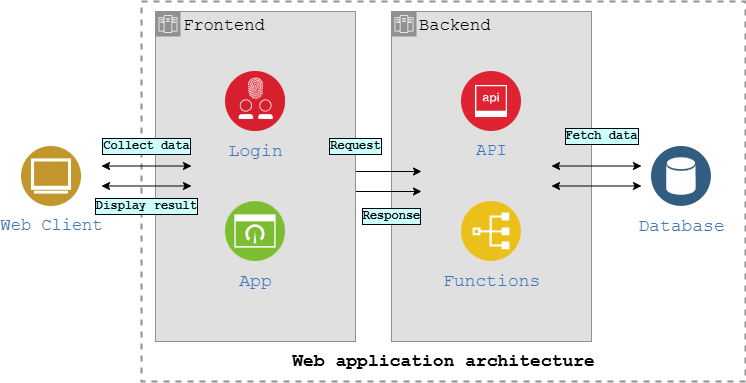

The diagram above was exported from draw.io. Its source (the exported page's mxGraphModel, read from the mxfile embedded in the PNG):
<mxGraphModel dx="989" dy="509" grid="1" gridSize="10" guides="1" tooltips="1" connect="1" arrows="1" fold="1" page="1" pageScale="1" pageWidth="827" pageHeight="1169" math="0" shadow="0">
  <root>
    <mxCell id="0" />
    <mxCell id="1" parent="0" />
    <mxCell id="vyZab9AKdNrv0TTCDvQP-7" value="&lt;font&gt;Backend&lt;/font&gt;" style="shape=mxgraph.ibm.box;prType=zone;fontStyle=0;verticalAlign=top;align=left;spacingLeft=32;spacingTop=4;fillColor=#E0E0E0;rounded=0;whiteSpace=wrap;html=1;strokeColor=#919191;strokeWidth=1;dashed=0;container=1;spacing=-4;collapsible=0;expand=0;recursiveResize=0;fontFamily=Courier New;fontSize=17;" vertex="1" parent="1">
      <mxGeometry x="450" y="130" width="200" height="330" as="geometry" />
    </mxCell>
    <mxCell id="vyZab9AKdNrv0TTCDvQP-5" value="API" style="image;aspect=fixed;perimeter=ellipsePerimeter;html=1;align=center;shadow=0;dashed=0;fontColor=#4277BB;labelBackgroundColor=none;fontSize=17;spacingTop=3;image=img/lib/ibm/security/api_security.svg;fontFamily=Courier New;" vertex="1" parent="vyZab9AKdNrv0TTCDvQP-7">
      <mxGeometry x="70" y="60" width="60" height="60" as="geometry" />
    </mxCell>
    <mxCell id="vyZab9AKdNrv0TTCDvQP-9" value="Functions" style="aspect=fixed;html=1;align=center;shadow=0;dashed=0;fontColor=#4277BB;labelBackgroundColor=none;fontSize=18;spacingTop=3;image=img/lib/ibm/applications/index.svg;fontFamily=Courier New;shape=image;verticalAlign=top;verticalLabelPosition=bottom;perimeter=ellipsePerimeter;" vertex="1" parent="vyZab9AKdNrv0TTCDvQP-7">
      <mxGeometry x="70" y="190" width="60" height="60" as="geometry" />
    </mxCell>
    <mxCell id="vyZab9AKdNrv0TTCDvQP-18" value="" style="html=1;labelBackgroundColor=#ffffff;startArrow=classic;startFill=1;startSize=6;endArrow=classic;endFill=1;endSize=6;jettySize=auto;orthogonalLoop=1;strokeWidth=1;fontSize=14;rounded=0;" edge="1" parent="vyZab9AKdNrv0TTCDvQP-7">
      <mxGeometry width="60" height="60" relative="1" as="geometry">
        <mxPoint x="-60" y="160" as="sourcePoint" />
        <mxPoint x="30" y="160" as="targetPoint" />
      </mxGeometry>
    </mxCell>
    <mxCell id="vyZab9AKdNrv0TTCDvQP-19" value="" style="html=1;labelBackgroundColor=#ffffff;startArrow=classic;startFill=1;startSize=6;endArrow=classic;endFill=1;endSize=6;jettySize=auto;orthogonalLoop=1;strokeWidth=1;fontSize=14;rounded=0;" edge="1" parent="vyZab9AKdNrv0TTCDvQP-7">
      <mxGeometry width="60" height="60" relative="1" as="geometry">
        <mxPoint x="-60" y="180" as="sourcePoint" />
        <mxPoint x="30" y="180" as="targetPoint" />
      </mxGeometry>
    </mxCell>
    <mxCell id="vyZab9AKdNrv0TTCDvQP-27" value="" style="html=1;labelBackgroundColor=#ffffff;startArrow=classic;startFill=1;startSize=6;endArrow=classic;endFill=1;endSize=6;jettySize=auto;orthogonalLoop=1;strokeWidth=1;fontSize=14;rounded=0;" edge="1" parent="vyZab9AKdNrv0TTCDvQP-7">
      <mxGeometry width="60" height="60" relative="1" as="geometry">
        <mxPoint x="160" y="154.5" as="sourcePoint" />
        <mxPoint x="250" y="154.5" as="targetPoint" />
      </mxGeometry>
    </mxCell>
    <mxCell id="vyZab9AKdNrv0TTCDvQP-28" value="" style="html=1;labelBackgroundColor=#ffffff;startArrow=classic;startFill=1;startSize=6;endArrow=classic;endFill=1;endSize=6;jettySize=auto;orthogonalLoop=1;strokeWidth=1;fontSize=14;rounded=0;" edge="1" parent="vyZab9AKdNrv0TTCDvQP-7">
      <mxGeometry width="60" height="60" relative="1" as="geometry">
        <mxPoint x="160" y="174.5" as="sourcePoint" />
        <mxPoint x="250" y="174.5" as="targetPoint" />
      </mxGeometry>
    </mxCell>
    <mxCell id="vyZab9AKdNrv0TTCDvQP-3" value="&lt;font&gt;Frontend&lt;/font&gt;" style="shape=mxgraph.ibm.box;prType=zone;fontStyle=0;verticalAlign=top;align=left;spacingLeft=32;spacingTop=4;fillColor=#E0E0E0;rounded=0;whiteSpace=wrap;html=1;strokeColor=#919191;strokeWidth=1;dashed=0;container=1;spacing=-4;collapsible=0;expand=0;recursiveResize=0;fontFamily=Courier New;fontSize=17;labelBackgroundColor=none;" vertex="1" parent="1">
      <mxGeometry x="214" y="130" width="200" height="330" as="geometry" />
    </mxCell>
    <mxCell id="vyZab9AKdNrv0TTCDvQP-6" value="&lt;font style=&quot;font-size: 18px;&quot;&gt;Login&lt;/font&gt;" style="aspect=fixed;html=1;align=center;shadow=0;dashed=0;fontColor=#4277BB;labelBackgroundColor=none;fontSize=12;spacingTop=3;image=img/lib/ibm/security/identity_access_management.svg;fontFamily=Courier New;shape=image;verticalAlign=top;verticalLabelPosition=bottom;perimeter=ellipsePerimeter;" vertex="1" parent="vyZab9AKdNrv0TTCDvQP-3">
      <mxGeometry x="70" y="60" width="60" height="60" as="geometry" />
    </mxCell>
    <mxCell id="vyZab9AKdNrv0TTCDvQP-14" value="&lt;span style=&quot;font-size: 18px;&quot;&gt;App&lt;/span&gt;" style="aspect=fixed;html=1;align=center;shadow=0;dashed=0;fontColor=#4277BB;labelBackgroundColor=none;fontSize=12;spacingTop=3;image=img/lib/ibm/infrastructure/dashboard.svg;fontFamily=Courier New;shape=image;verticalAlign=top;verticalLabelPosition=bottom;perimeter=ellipsePerimeter;" vertex="1" parent="vyZab9AKdNrv0TTCDvQP-3">
      <mxGeometry x="70" y="190" width="60" height="60" as="geometry" />
    </mxCell>
    <mxCell id="vyZab9AKdNrv0TTCDvQP-20" value="" style="fontStyle=0;verticalAlign=top;align=center;spacingTop=-2;fillColor=none;rounded=0;whiteSpace=wrap;html=1;strokeColor=#919191;strokeWidth=2;dashed=1;container=1;collapsible=0;expand=0;recursiveResize=0;" vertex="1" parent="vyZab9AKdNrv0TTCDvQP-3">
      <mxGeometry x="-14" y="-10" width="604" height="380" as="geometry" />
    </mxCell>
    <mxCell id="vyZab9AKdNrv0TTCDvQP-21" value="&lt;font style=&quot;font-size: 18px;&quot; face=&quot;Courier New&quot;&gt;&lt;b&gt;Web application architecture&lt;/b&gt;&lt;/font&gt;" style="text;html=1;align=center;verticalAlign=middle;resizable=0;points=[];autosize=1;strokeColor=none;fillColor=none;" vertex="1" parent="vyZab9AKdNrv0TTCDvQP-20">
      <mxGeometry x="137" y="340" width="330" height="40" as="geometry" />
    </mxCell>
    <mxCell id="vyZab9AKdNrv0TTCDvQP-32" value="Fetch data" style="text;html=1;align=center;verticalAlign=middle;resizable=0;points=[];autosize=1;strokeColor=none;fillColor=none;fontFamily=Courier New;fontStyle=1;labelBackgroundColor=#CCFFFF;labelBorderColor=default;rotation=0;" vertex="1" parent="vyZab9AKdNrv0TTCDvQP-20">
      <mxGeometry x="410" y="120" width="100" height="30" as="geometry" />
    </mxCell>
    <mxCell id="vyZab9AKdNrv0TTCDvQP-33" value="Request" style="text;html=1;align=center;verticalAlign=middle;resizable=0;points=[];autosize=1;strokeColor=none;fillColor=none;fontFamily=Courier New;fontStyle=1;labelBackgroundColor=#CCFFFF;labelBorderColor=default;" vertex="1" parent="vyZab9AKdNrv0TTCDvQP-20">
      <mxGeometry x="179" y="130" width="70" height="30" as="geometry" />
    </mxCell>
    <mxCell id="vyZab9AKdNrv0TTCDvQP-34" value="&lt;span&gt;Response&lt;/span&gt;" style="text;html=1;align=center;verticalAlign=middle;resizable=0;points=[];autosize=1;strokeColor=none;fillColor=none;fontFamily=Courier New;fontStyle=1;labelBackgroundColor=#CCFFFF;labelBorderColor=default;" vertex="1" parent="vyZab9AKdNrv0TTCDvQP-20">
      <mxGeometry x="210" y="200" width="80" height="30" as="geometry" />
    </mxCell>
    <mxCell id="vyZab9AKdNrv0TTCDvQP-1" value="&lt;font&gt;Web Client&lt;/font&gt;" style="image;aspect=fixed;perimeter=ellipsePerimeter;html=1;align=center;shadow=0;dashed=0;fontColor=#4277BB;labelBackgroundColor=none;fontSize=17;spacingTop=3;image=img/lib/ibm/users/browser.svg;fontFamily=Courier New;" vertex="1" parent="1">
      <mxGeometry x="80" y="265" width="60" height="60" as="geometry" />
    </mxCell>
    <mxCell id="vyZab9AKdNrv0TTCDvQP-10" value="&lt;font face=&quot;Courier New&quot; style=&quot;font-size: 18px;&quot;&gt;Database&lt;/font&gt;" style="image;aspect=fixed;perimeter=ellipsePerimeter;html=1;align=center;shadow=0;dashed=0;fontColor=#4277BB;labelBackgroundColor=default;fontSize=12;spacingTop=3;image=img/lib/ibm/data/data_services.svg;" vertex="1" parent="1">
      <mxGeometry x="710" y="265" width="60" height="60" as="geometry" />
    </mxCell>
    <mxCell id="vyZab9AKdNrv0TTCDvQP-16" value="" style="html=1;labelBackgroundColor=#ffffff;startArrow=classic;startFill=1;startSize=6;endArrow=classic;endFill=1;endSize=6;jettySize=auto;orthogonalLoop=1;strokeWidth=1;fontSize=14;rounded=0;" edge="1" parent="1">
      <mxGeometry width="60" height="60" relative="1" as="geometry">
        <mxPoint x="160" y="284.5" as="sourcePoint" />
        <mxPoint x="250" y="284.5" as="targetPoint" />
      </mxGeometry>
    </mxCell>
    <mxCell id="vyZab9AKdNrv0TTCDvQP-17" value="" style="html=1;labelBackgroundColor=#ffffff;startArrow=classic;startFill=1;startSize=6;endArrow=classic;endFill=1;endSize=6;jettySize=auto;orthogonalLoop=1;strokeWidth=1;fontSize=14;rounded=0;" edge="1" parent="1">
      <mxGeometry width="60" height="60" relative="1" as="geometry">
        <mxPoint x="160" y="304.5" as="sourcePoint" />
        <mxPoint x="250" y="304.5" as="targetPoint" />
      </mxGeometry>
    </mxCell>
    <mxCell id="vyZab9AKdNrv0TTCDvQP-23" value="Collect data" style="text;html=1;align=center;verticalAlign=middle;resizable=0;points=[];autosize=1;strokeColor=none;fillColor=none;fontFamily=Courier New;fontStyle=1;labelBackgroundColor=#CCFFFF;labelBorderColor=default;" vertex="1" parent="1">
      <mxGeometry x="150" y="250" width="110" height="30" as="geometry" />
    </mxCell>
    <mxCell id="vyZab9AKdNrv0TTCDvQP-31" value="&lt;span&gt;Display result&lt;/span&gt;" style="text;html=1;align=center;verticalAlign=middle;resizable=0;points=[];autosize=1;strokeColor=none;fillColor=none;fontFamily=Courier New;fontStyle=1;labelBackgroundColor=#CCFFFF;labelBorderColor=default;" vertex="1" parent="1">
      <mxGeometry x="145" y="310" width="120" height="30" as="geometry" />
    </mxCell>
  </root>
</mxGraphModel>